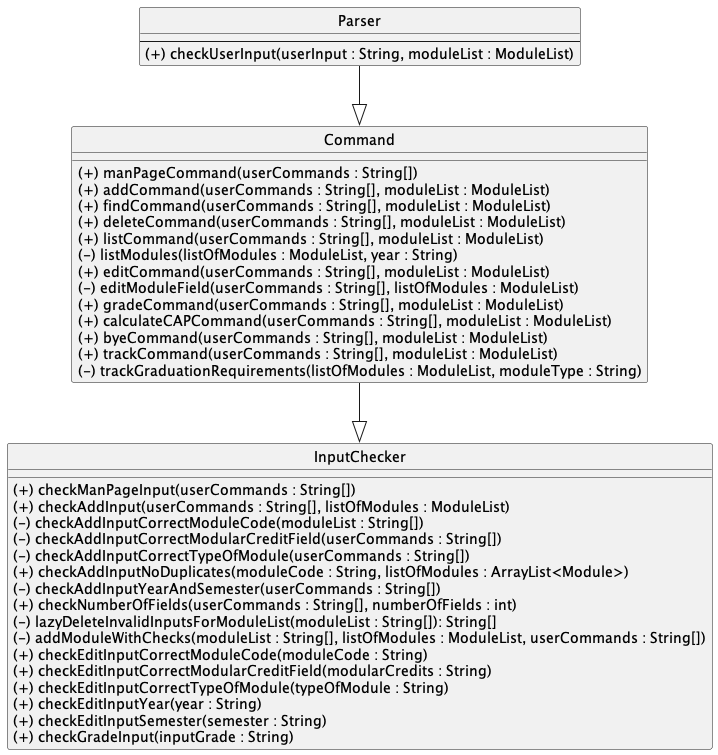

The diagram above was rendered by PlantUML. Its source (embedded in the PNG):
@startuml
'https://plantuml.com/class-diagram
hide circle

interface Parser


class Parser {
--
(+) checkUserInput(userInput : String, moduleList : ModuleList)
}

Parser --|> Command

class Command {
__
(+) manPageCommand(userCommands : String[])
(+) addCommand(userCommands : String[], moduleList : ModuleList)
(+) findCommand(userCommands : String[], moduleList : ModuleList)
(+) deleteCommand(userCommands : String[], moduleList : ModuleList)
(+) listCommand(userCommands : String[], moduleList : ModuleList)
(-) listModules(listOfModules : ModuleList, year : String)
(+) editCommand(userCommands : String[], moduleList : ModuleList)
(-) editModuleField(userCommands : String[], listOfModules : ModuleList)
(+) gradeCommand(userCommands : String[], moduleList : ModuleList)
(+) calculateCAPCommand(userCommands : String[], moduleList : ModuleList)
(+) byeCommand(userCommands : String[], moduleList : ModuleList)
(+) trackCommand(userCommands : String[], moduleList : ModuleList)
(-) trackGraduationRequirements(listOfModules : ModuleList, moduleType : String)
}

Command --|> InputChecker

class InputChecker {
__
(+) checkManPageInput(userCommands : String[])
(+) checkAddInput(userCommands : String[], listOfModules : ModuleList)
(-) checkAddInputCorrectModuleCode(moduleList : String[])
(-) checkAddInputCorrectModularCreditField(userCommands : String[])
(-) checkAddInputCorrectTypeOfModule(userCommands : String[])
(+) checkAddInputNoDuplicates(moduleCode : String, listOfModules : ArrayList<Module>)
(-) checkAddInputYearAndSemester(userCommands : String[])
(+) checkNumberOfFields(userCommands : String[], numberOfFields : int)
(-) lazyDeleteInvalidInputsForModuleList(moduleList : String[]): String[]
(-) addModuleWithChecks(moduleList : String[], listOfModules : ModuleList, userCommands : String[])
(+) checkEditInputCorrectModuleCode(moduleCode : String)
(+) checkEditInputCorrectModularCreditField(modularCredits : String)
(+) checkEditInputCorrectTypeOfModule(typeOfModule : String)
(+) checkEditInputYear(year : String)
(+) checkEditInputSemester(semester : String)
(+) checkGradeInput(inputGrade : String)
}

@enduml